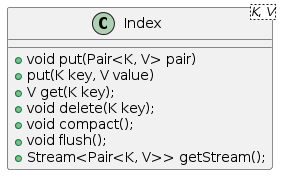

The diagram above was rendered by PlantUML. Its source (embedded in the PNG):
@startuml
class Index<K, V> {
  + void put(Pair<K, V> pair)
  + put(K key, V value)
  + V get(K key);
  + void delete(K key);
  + void compact();
  + void flush();
  + Stream<Pair<K, V>> getStream();
}
@enduml